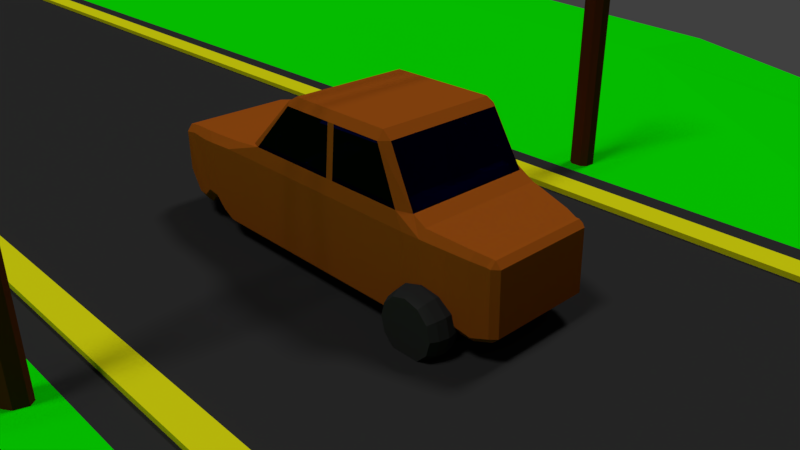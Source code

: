 # Source: models.blend  (saved by Blender 2.79.0; exported with 4.5.12 LTS)
import bpy
from mathutils import Matrix  # noqa: F401  (used for matrix-valued properties, if any)

bpy.ops.wm.read_factory_settings(use_empty=True)
scene = bpy.context.scene
scene.name = 'Scene'

# ---- collections
col_collection_1 = bpy.data.collections.new('Collection 1'); scene.collection.children.link(col_collection_1)
col_collection_2 = bpy.data.collections.new('Collection 2'); scene.collection.children.link(col_collection_2)
col_collection_3 = bpy.data.collections.new('Collection 3'); scene.collection.children.link(col_collection_3)
col_collection_4 = bpy.data.collections.new('Collection 4'); scene.collection.children.link(col_collection_4)
col_collection_4.hide_render = True
col_collection_4.hide_viewport = True

# ---- materials (node trees are filled in below, after node groups)
mat_tire = bpy.data.materials.new('Tire')
mat_tire.alpha_threshold = 0.0
mat_tire.diffuse_color = (0.02956, 0.02956, 0.02956, 1.0)
mat_tire.roughness = 0.5
mat_metal = bpy.data.materials.new('Metal')
mat_metal.alpha_threshold = 0.0
mat_metal.diffuse_color = (0.3424, 0.08016, 0.006759, 1.0)
mat_metal.roughness = 0.5
mat_metal.line_color = (0.0, 0.0, 0.0, 1.0)
mat_glass = bpy.data.materials.new('Glass')
mat_glass.alpha_threshold = 0.0
mat_glass.diffuse_color = (0.01086, 0.02143, 0.8, 1.0)
mat_glass.roughness = 0.5
mat_seats = bpy.data.materials.new('Seats')
mat_seats.alpha_threshold = 0.0
mat_seats.diffuse_color = (0.02038, 0.02038, 0.02038, 1.0)
mat_seats.roughness = 0.5
mat_white = bpy.data.materials.new('White')
mat_white.alpha_threshold = 0.0
mat_white.diffuse_color = (1.0, 1.0, 1.0, 1.0)
mat_white.roughness = 0.5
mat_black = bpy.data.materials.new('Black')
mat_black.alpha_threshold = 0.0
mat_black.diffuse_color = (0.0, 0.0, 0.0, 1.0)
mat_black.roughness = 0.5
mat_wood = bpy.data.materials.new('Wood')
mat_wood.alpha_threshold = 0.0
mat_wood.diffuse_color = (0.09084, 0.02029, 0.004777, 1.0)
mat_wood.roughness = 0.5
mat_grass = bpy.data.materials.new('Grass')
mat_grass.alpha_threshold = 0.0
mat_grass.diffuse_color = (0.002342, 0.8, 0.0, 1.0)
mat_grass.roughness = 0.5
mat_marking = bpy.data.materials.new('Marking')
mat_marking.alpha_threshold = 0.0
mat_marking.diffuse_color = (0.7454, 0.7454, 0.005605, 1.0)
mat_marking.roughness = 0.5

# ---- material node trees
mat_tire.use_nodes = True; mat_tire.node_tree.nodes.clear()
_N = mat_tire.node_tree.nodes; _L = mat_tire.node_tree.links
n0 = _N.new('ShaderNodeOutputMaterial'); n0.name = 'Material Output'; n0.location = (300, 300)
n1 = _N.new('ShaderNodeBsdfDiffuse'); n1.name = 'Diffuse BSDF'; n1.location = (10, 300)
n1.inputs[0].default_value = (0.0291, 0.0291, 0.0291, 1.0)
_L.new(n1.outputs[0], n0.inputs[0])
n0.is_active_output = True
mat_glass.use_nodes = True; mat_glass.node_tree.nodes.clear()
_N = mat_glass.node_tree.nodes; _L = mat_glass.node_tree.links
n0 = _N.new('ShaderNodeOutputMaterial'); n0.name = 'Material Output'; n0.location = (300, 300)
n1 = _N.new('ShaderNodeBsdfGlass'); n1.name = 'Glass BSDF'; n1.location = (10, 300)
n1.distribution = 'BECKMANN'
n1.inputs[0].default_value = (0.01086, 0.02143, 0.8, 1.0)
n1.inputs[2].default_value = 1.45
_L.new(n1.outputs[0], n0.inputs[0])
n0.is_active_output = True
mat_seats.use_nodes = True; mat_seats.node_tree.nodes.clear()
_N = mat_seats.node_tree.nodes; _L = mat_seats.node_tree.links
n0 = _N.new('ShaderNodeOutputMaterial'); n0.name = 'Material Output'; n0.location = (300, 300)
n1 = _N.new('ShaderNodeBsdfDiffuse'); n1.name = 'Diffuse BSDF'; n1.location = (10, 300)
n1.inputs[0].default_value = (0.0291, 0.0291, 0.0291, 1.0)
_L.new(n1.outputs[0], n0.inputs[0])
n0.is_active_output = True
mat_white.use_nodes = True; mat_white.node_tree.nodes.clear()
_N = mat_white.node_tree.nodes; _L = mat_white.node_tree.links
n0 = _N.new('ShaderNodeOutputMaterial'); n0.name = 'Material Output'; n0.location = (300, 300)
n1 = _N.new('ShaderNodeBsdfDiffuse'); n1.name = 'Diffuse BSDF'; n1.location = (10, 300)
n1.inputs[0].default_value = (1.0, 1.0, 1.0, 1.0)
_L.new(n1.outputs[0], n0.inputs[0])
n0.is_active_output = True
mat_black.use_nodes = True; mat_black.node_tree.nodes.clear()
_N = mat_black.node_tree.nodes; _L = mat_black.node_tree.links
n0 = _N.new('ShaderNodeOutputMaterial'); n0.name = 'Material Output'; n0.location = (300, 300)
n1 = _N.new('ShaderNodeBsdfDiffuse'); n1.name = 'Diffuse BSDF'; n1.location = (10, 300)
n1.inputs[0].default_value = (0.0, 0.0, 0.0, 1.0)
_L.new(n1.outputs[0], n0.inputs[0])
n0.is_active_output = True
mat_wood.use_nodes = True; mat_wood.node_tree.nodes.clear()
_N = mat_wood.node_tree.nodes; _L = mat_wood.node_tree.links
n0 = _N.new('ShaderNodeOutputMaterial'); n0.name = 'Material Output'; n0.location = (300, 300)
n1 = _N.new('ShaderNodeBsdfDiffuse'); n1.name = 'Diffuse BSDF'; n1.location = (10, 300)
n1.inputs[0].default_value = (0.09084, 0.02032, 0.004658, 1.0)
_L.new(n1.outputs[0], n0.inputs[0])
n0.is_active_output = True
mat_grass.use_nodes = True; mat_grass.node_tree.nodes.clear()
_N = mat_grass.node_tree.nodes; _L = mat_grass.node_tree.links
n0 = _N.new('ShaderNodeOutputMaterial'); n0.name = 'Material Output'; n0.location = (300, 300)
n1 = _N.new('ShaderNodeBsdfDiffuse'); n1.name = 'Diffuse BSDF'; n1.location = (10, 300)
n1.inputs[0].default_value = (0.002428, 0.7991, 0.0, 1.0)
_L.new(n1.outputs[0], n0.inputs[0])
n0.is_active_output = True
mat_marking.use_nodes = True; mat_marking.node_tree.nodes.clear()
_N = mat_marking.node_tree.nodes; _L = mat_marking.node_tree.links
n0 = _N.new('ShaderNodeOutputMaterial'); n0.name = 'Material Output'; n0.location = (300, 300)
n1 = _N.new('ShaderNodeBsdfDiffuse'); n1.name = 'Diffuse BSDF'; n1.location = (10, 300)
n1.inputs[0].default_value = (0.7484, 0.7417, 0.005406, 1.0)
_L.new(n1.outputs[0], n0.inputs[0])
n0.is_active_output = True

# ---- world
world_world = bpy.data.worlds.new('World'); scene.world = world_world
world_world.color = (0.05088, 0.05088, 0.05088)
world_world.use_sun_shadow = False
world_world.sun_shadow_jitter_overblur = 0.0
world_world.cycles.sampling_method = 'MANUAL'

# ---- cameras
cam_camera = bpy.data.cameras.new('Camera')
cam_camera.clip_end = 100.0
cam_camera.lens = 35.0
cam_camera.sensor_width = 32.0
cam_camera.sensor_height = 18.0
cam_camera.ortho_scale = 7.314
cam_camera.dof.focus_distance = 0.0

# ---- lights
light_lamp_001 = bpy.data.lights.new('Lamp.001', 'SUN')
light_lamp_001.transmission_factor = 0.0
light_lamp_001.cutoff_distance = 30.0
light_lamp_001.angle = 0.1993
light_lamp_001.energy = 1.0
light_lamp_001.shadow_buffer_clip_start = 1.001
light_lamp_001.shadow_soft_size = 0.1
light_lamp_001.shadow_cascade_max_distance = 1000.0
light_lamp = bpy.data.lights.new('Lamp', 'SUN')
light_lamp.transmission_factor = 0.0
light_lamp.cutoff_distance = 30.0
light_lamp.angle = 0.1993
light_lamp.energy = 1.0
light_lamp.shadow_buffer_clip_start = 1.001
light_lamp.shadow_soft_size = 0.1
light_lamp.shadow_cascade_max_distance = 1000.0

# ---- meshes
me_wheel = bpy.data.meshes.new('Wheel')
me_wheel.from_pydata([(-7.451e-09, 0.1089, 3.725e-09), (1.863e-09, 0.0913, 0.05445), (0.05445, 0.09431, -7.451e-09), (0.04565, 0.07907, 0.05445), (0.09431, 0.05445, -7.451e-09), (0.07907, 0.04565, 0.05445), (0.1089, -2.337e-09, -2.235e-08), (0.0913, -1.712e-09, 0.05445), (0.09431, -0.05445, -1.49e-08), (0.07907, -0.04565, 0.05445), (0.05445, -0.09431, -7.451e-09), (0.04565, -0.07907, 0.05445), (9.313e-09, -0.1089, 3.725e-09), (1.49e-08, -0.0913, 0.05445), (-0.05445, -0.09431, 1.118e-08), (-0.04565, -0.07907, 0.05445), (-0.09431, -0.05445, 1.49e-08), (-0.07907, -0.04565, 0.05445), (-0.1089, -4.821e-08, 2.235e-08), (-0.0913, -4.017e-08, 0.05445), (-0.09431, 0.05445, 2.235e-08), (-0.07907, 0.04565, 0.05445), (-0.05445, 0.09431, 1.118e-08), (-0.04565, 0.07907, 0.05445), (-3.725e-09, 0.103, 0.0304), (0.0515, 0.0892, 0.0304), (0.0892, 0.0515, 0.0304), (0.103, -2.128e-09, 0.0304), (0.0892, -0.0515, 0.0304), (0.0515, -0.0892, 0.0304), (1.304e-08, -0.103, 0.0304), (-0.0515, -0.0892, 0.0304), (-0.0892, -0.0515, 0.0304), (-0.103, -4.551e-08, 0.0304), (-0.0892, 0.0515, 0.0304), (-0.0515, 0.0892, 0.0304)], [], [(24, 1, 3, 25), (25, 3, 5, 26), (26, 5, 7, 27), (27, 7, 9, 28), (28, 9, 11, 29), (29, 11, 13, 30), (30, 13, 15, 31), (31, 15, 17, 32), (32, 17, 19, 33), (33, 19, 21, 34), (3, 1, 23, 21, 19, 17, 15, 13, 11, 9, 7, 5), (34, 21, 23, 35), (35, 23, 1, 24), (0, 2, 4, 6, 8, 10, 12, 14, 16, 18, 20, 22), (22, 35, 24, 0), (20, 34, 35, 22), (18, 33, 34, 20), (16, 32, 33, 18), (14, 31, 32, 16), (12, 30, 31, 14), (10, 29, 30, 12), (8, 28, 29, 10), (6, 27, 28, 8), (4, 26, 27, 6), (2, 25, 26, 4), (0, 24, 25, 2)])
me_wheel.materials.append(mat_tire)
me_wheel.use_remesh_preserve_volume = False
me_wheel.use_remesh_preserve_attributes = False
me_wheel.use_mirror_vertex_groups = False
me_wheel.update()
me_car = bpy.data.meshes.new('Car')
me_car.from_pydata([(0.679, 0.1824, -0.164), (0.6605, 0.183, -0.1829), (0.6604, 0.2016, -0.1644), (0.6658, -0.03504, -0.1642), (0.6657, -0.01651, -0.1827), (0.6843, -0.01651, -0.164), (0.6658, -0.03504, 0.1747), (0.6843, -0.01651, 0.175), (0.6657, -0.01651, 0.1933), (0.6604, 0.2016, 0.1745), (0.6605, 0.183, 0.1931), (0.679, 0.1824, 0.175), (-0.7379, 0.1515, 0.1914), (-0.7397, 0.1727, 0.1726), (-0.7588, 0.101, 0.1726), (-0.7543, 0.02951, 0.1726), (-0.7388, 0.005614, 0.1726), (-0.7361, 0.02434, 0.1914), (-0.7543, 0.02951, -0.1698), (-0.7361, 0.02434, -0.1885), (-0.7388, 0.005614, -0.1698), (-0.7588, 0.101, -0.1698), (-0.7397, 0.1727, -0.1698), (-0.7379, 0.1515, -0.1885), (-0.2885, 0.2124, 0.25), (-0.2394, 0.2589, 0.2386), (-0.2878, 0.2516, 0.2166), (-0.381, 0.237, 0.2253), (-0.3881, 0.2124, 0.25), (0.4031, 0.2115, -0.2477), (0.3708, 0.2589, -0.2386), (0.4108, 0.253, -0.2123), (0.4593, 0.2311, -0.215), (0.4598, 0.2072, -0.2378), (0.4031, 0.2115, 0.2477), (0.4598, 0.2072, 0.2393), (0.4593, 0.2311, 0.2165), (0.4107, 0.2531, 0.2125), (0.3708, 0.2589, 0.2386), (-0.2878, 0.2516, -0.2166), (-0.2394, 0.2589, -0.2386), (-0.2885, 0.2124, -0.25), (-0.3881, 0.2124, -0.25), (-0.381, 0.237, -0.2253), (-0.1174, 0.426, 0.2008), (-0.09076, 0.4224, 0.2256), (-0.08, 0.4471, 0.2003), (-0.4504, -0.04568, 0.2253), (-0.4083, -0.06312, 0.2253), (-0.4012, -0.03846, 0.25), (-0.4461, -0.01507, 0.25), (-0.1174, 0.426, -0.2008), (-0.08, 0.4471, -0.2003), (-0.09076, 0.4224, -0.2256), (-0.4504, -0.04568, -0.2253), (-0.4461, -0.01507, -0.25), (-0.4012, -0.03846, -0.25), (-0.4083, -0.06312, -0.2253), (0.3147, 0.4231, 0.2009), (0.2842, 0.4471, 0.2003), (0.2895, 0.4224, 0.2256), (0.3998, -0.03823, 0.2496), (0.3997, -0.06286, 0.225), (0.4461, -0.04224, 0.2213), (0.4543, -0.0002821, 0.2448), (0.2895, 0.4224, -0.2256), (0.2842, 0.4471, -0.2003), (0.3147, 0.4231, -0.2009), (0.3997, -0.06286, -0.225), (0.3998, -0.03823, -0.2496), (0.4543, -0.000282, -0.2427), (0.4461, -0.04224, -0.2199), (-0.4826, 0.2072, 0.2494), (-0.4825, 0.232, 0.2251), (-0.5385, 0.2272, 0.2201), (-0.5401, 0.2015, 0.2429), (-0.7043, 0.177, 0.2103), (-0.6434, 0.1907, 0.2202), (-0.6496, 0.2115, 0.1984), (-0.7098, 0.1981, 0.1892), (-0.6321, -0.01734, -0.2254), (-0.5806, -0.0118, -0.2365), (-0.5738, -0.04056, -0.2151), (-0.6181, -0.04608, -0.2071), (-0.4837, 0.02223, -0.2497), (-0.4912, -0.005369, -0.2248), (-0.5294, -0.004232, -0.2213), (-0.5379, 0.02311, -0.244), (-0.7043, 0.177, -0.2103), (-0.7098, 0.1981, -0.1892), (-0.6496, 0.2115, -0.1984), (-0.6434, 0.1907, -0.2202), (-0.4826, 0.2072, -0.2494), (-0.5401, 0.2015, -0.2429), (-0.5385, 0.2272, -0.2201), (-0.4825, 0.232, -0.2251), (-0.4837, 0.02223, 0.2497), (-0.5379, 0.02311, 0.244), (-0.5294, -0.004232, 0.2213), (-0.4912, -0.005369, 0.2248), (-0.6321, -0.01734, 0.2254), (-0.6181, -0.04608, 0.2071), (-0.5738, -0.04056, 0.2151), (-0.5806, -0.0118, 0.2365), (0.4818, 0.02581, -0.238), (0.5358, 0.03071, -0.2248), (0.5294, 0.005369, -0.2021), (0.4911, 0.000968, -0.2112), (0.4833, 0.2047, 0.2348), (0.5371, 0.1982, 0.2224), (0.536, 0.2204, 0.2016), (0.482, 0.2282, 0.2126), (0.4833, 0.2047, -0.232), (0.482, 0.2282, -0.2101), (0.536, 0.2204, -0.1968), (0.5371, 0.1982, -0.2173), (0.4818, 0.02581, 0.2417), (0.491, 0.0008656, 0.216), (0.5293, 0.005273, 0.2089), (0.5358, 0.03071, 0.2313), (0.6489, 0.202, -0.1646), (0.6461, 0.1835, -0.1832), (0.6043, 0.1903, -0.1995), (0.6075, 0.2102, -0.1794), (0.5754, -0.04021, -0.1906), (0.5757, -0.01072, -0.2123), (0.618, -0.02711, -0.2003), (0.6144, -0.0479, -0.1808), (0.6043, 0.1903, 0.2074), (0.6461, 0.1835, 0.1928), (0.6489, 0.202, 0.1743), (0.6075, 0.2102, 0.1873), (0.5757, -0.01072, 0.2202), (0.5754, -0.04021, 0.1986), (0.6144, -0.0479, 0.1901), (0.618, -0.02711, 0.2096), (0.1144, 0.2589, 0.2386), (0.08887, 0.2589, 0.2386), (0.08887, 0.2119, 0.2489), (0.1144, 0.2119, 0.2488), (0.08887, -0.06299, 0.2252), (0.1144, -0.06298, 0.2252), (0.1144, -0.03834, 0.2498), (0.08887, -0.03835, 0.2498), (0.1144, 0.4471, 0.2003), (0.08887, 0.4471, 0.2003), (0.08887, 0.4224, 0.2256), (0.1144, 0.4224, 0.2256), (0.08887, 0.2589, -0.2386), (0.1144, 0.2589, -0.2386), (0.1144, 0.2119, -0.2488), (0.08887, 0.2119, -0.2489), (0.08887, 0.4471, -0.2003), (0.1144, 0.4471, -0.2003), (0.1144, 0.4224, -0.2256), (0.08887, 0.4224, -0.2256), (0.1144, -0.06298, -0.2252), (0.08887, -0.06299, -0.2252), (0.08887, -0.03835, -0.2498), (0.1144, -0.03834, -0.2498), (0.1482, 0.06695, 0.2183), (0.1282, 0.06695, 0.1983), (0.3618, 0.08695, 0.2183), (0.3818, 0.08695, 0.1983), (0.3618, 0.08695, -0.2183), (0.3818, 0.08695, -0.1983), (0.335, 0.2591, -0.1983), (0.315, 0.2391, -0.1983), (-0.07965, -0.02916, 0.2183), (0.335, 0.2391, -0.2183), (-0.07965, -0.02916, -0.2183), (0.335, 0.2591, 0.1983), (0.335, 0.2391, 0.2183), (0.315, 0.2391, 0.1983), (0.335, 0.06695, 0.2183), (0.295, 0.08695, 0.1983), (0.1482, -0.02916, 0.2183), (0.335, 0.06695, -0.2183), (0.315, 0.107, -0.1983), (0.295, 0.08695, -0.1983), (0.1482, -0.02916, -0.2183), (0.1282, -0.02916, -0.1983), (0.3818, 0.2391, 0.1983), (0.3618, 0.2391, 0.2183), (0.3618, 0.2591, 0.1983), (0.3618, -0.02916, 0.2183), (0.3818, -0.02916, 0.1983), (0.3818, 0.2391, -0.1983), (0.3618, 0.2591, -0.1983), (0.3618, 0.2391, -0.2183), (0.3818, -0.02916, -0.1983), (0.3618, -0.02916, -0.2183), (-0.04625, -0.02916, 0.2183), (0.315, 0.107, 0.1983), (0.1282, -0.02916, 0.1983), (-0.04624, -0.02916, -0.2183), (-0.04625, 0.08695, 0.2183), (-0.04625, 0.08695, -0.2183), (0.3484, 0.08695, -0.2183), (0.3484, 0.08695, 0.2183), (0.3484, -0.02916, -0.2183), (0.3484, -0.02916, 0.2183), (0.315, -0.02916, -0.2183), (0.315, -0.02916, 0.2183), (-0.03284, -0.02916, -0.2183), (-0.01284, -0.02916, -0.1983), (-0.03284, 0.2391, -0.2183), (-0.03284, 0.2591, -0.1983), (-0.01284, 0.2391, -0.1983), (-0.01284, -0.02916, 0.1983), (-0.03284, -0.02916, 0.2183), (-0.03284, 0.2591, 0.1983), (-0.03284, 0.2391, 0.2183), (-0.01284, 0.2391, 0.1983), (-0.2665, -0.02916, -0.1983), (-0.2465, -0.02916, -0.2183), (-0.09965, 0.08695, -0.1983), (-0.07965, 0.107, -0.1983), (-0.05965, 0.06695, -0.2183), (-0.2465, -0.02916, 0.2183), (-0.2665, -0.02916, 0.1983), (-0.07965, 0.107, 0.1983), (-0.09965, 0.08695, 0.1983), (-0.05965, 0.06695, 0.2183), (-0.07965, 0.2391, 0.1983), (-0.05965, 0.2391, 0.2183), (-0.05965, 0.2591, 0.1983), (-0.05965, 0.2391, -0.2183), (-0.07965, 0.2391, -0.1983), (-0.05965, 0.2591, -0.1983), (-0.01284, 0.08695, -0.1983), (-0.03284, 0.08695, -0.2183), (-0.01284, 0.08695, 0.1983), (-0.03284, 0.08695, 0.2183), (-0.2665, 0.06695, 0.1983), (-0.2465, 0.06695, 0.2183), (-0.2465, 0.08695, 0.1983), (-0.2665, 0.06695, -0.1983), (-0.2465, 0.08695, -0.1983), (-0.2465, 0.06695, -0.2183), (-0.04624, 0.2391, -0.2183), (-0.04625, 0.2591, -0.1983), (-0.04625, 0.2391, 0.2183), (-0.04625, 0.2591, 0.1983), (0.1482, 0.08695, 0.1983), (0.1282, 0.06695, -0.1983), (0.1482, 0.08695, -0.1983), (0.1482, 0.06695, -0.2183), (0.3484, 0.2391, -0.2183), (0.3484, 0.2591, -0.1983), (0.3484, 0.2391, 0.2183), (0.3484, 0.2591, 0.1983), (-0.2856, 0.2123, 0.2475), (-0.237, 0.2583, 0.2362), (-0.2849, 0.2512, 0.2144), (-0.3772, 0.2367, 0.2231), (-0.3842, 0.2123, 0.2475), (0.3992, 0.2114, -0.2452), (0.3671, 0.2583, -0.2362), (0.4067, 0.2525, -0.2102), (0.4548, 0.2309, -0.2128), (0.3992, 0.2114, 0.2453), (0.4547, 0.2309, 0.2143), (0.4067, 0.2526, 0.2104), (0.3671, 0.2583, 0.2362), (-0.2849, 0.2512, -0.2144), (-0.237, 0.2583, -0.2362), (-0.2856, 0.2123, -0.2475), (-0.3842, 0.2123, -0.2475), (-0.3772, 0.2367, -0.2231), (-0.1162, 0.4238, 0.1988), (-0.08978, 0.4203, 0.2233), (-0.07913, 0.4447, 0.1983), (-0.3971, -0.03604, 0.2475), (-0.4416, -0.01288, 0.2475), (-0.1162, 0.4238, -0.1988), (-0.07913, 0.4447, -0.1983), (-0.08978, 0.4203, -0.2233), (-0.4416, -0.01288, -0.2475), (-0.3971, -0.03604, -0.2475), (0.3116, 0.421, 0.1989), (0.2814, 0.4447, 0.1983), (0.2866, 0.4203, 0.2233), (0.3959, -0.03581, 0.2471), (0.2866, 0.4203, -0.2233), (0.2814, 0.4447, -0.1983), (0.3116, 0.421, -0.1989), (0.3959, -0.03581, -0.2471), (0.1133, 0.2583, 0.2362), (0.08805, 0.2583, 0.2362), (0.08805, 0.2119, 0.2464), (0.1133, 0.2118, 0.2463), (0.1133, -0.03592, 0.2473), (0.08805, -0.03593, 0.2473), (0.1133, 0.4447, 0.1983), (0.08805, 0.4447, 0.1983), (0.08805, 0.4203, 0.2233), (0.1133, 0.4203, 0.2233), (0.08805, 0.2583, -0.2362), (0.1133, 0.2583, -0.2362), (0.1133, 0.2118, -0.2463), (0.08805, 0.2119, -0.2464), (0.08805, 0.4447, -0.1983), (0.1133, 0.4447, -0.1983), (0.1133, 0.4203, -0.2233), (0.08805, 0.4203, -0.2233), (0.08805, -0.03593, -0.2473), (0.1133, -0.03592, -0.2473), (-0.2194, 0.2233, 0.1216), (-0.2079, 0.2058, 0.116), (-0.1995, 0.193, 0.1007), (-0.1964, 0.1883, 0.07979), (-0.1995, 0.193, 0.05887), (-0.2079, 0.2058, 0.04355), (-0.2194, 0.2233, 0.03795), (-0.2309, 0.2408, 0.04355), (-0.2394, 0.2535, 0.05887), (-0.2425, 0.2582, 0.07979), (-0.2394, 0.2535, 0.1007), (-0.2309, 0.2408, 0.116), (-0.2181, 0.2244, 0.1278), (-0.2049, 0.2043, 0.1214), (-0.1952, 0.1897, 0.1038), (-0.1917, 0.1843, 0.07979), (-0.1952, 0.1897, 0.05579), (-0.2049, 0.2043, 0.03822), (-0.2181, 0.2244, 0.03179), (-0.2313, 0.2444, 0.03822), (-0.241, 0.2591, 0.05579), (-0.2445, 0.2645, 0.07979), (-0.241, 0.2591, 0.1038), (-0.2313, 0.2444, 0.1214), (-0.196, 0.2137, 0.116), (-0.2075, 0.2311, 0.1216), (-0.1876, 0.2009, 0.1007), (-0.1845, 0.1962, 0.07979), (-0.1876, 0.2009, 0.05887), (-0.196, 0.2137, 0.04355), (-0.2075, 0.2311, 0.03795), (-0.219, 0.2486, 0.04355), (-0.2274, 0.2614, 0.05887), (-0.2305, 0.2661, 0.07979), (-0.2274, 0.2614, 0.1007), (-0.219, 0.2486, 0.116), (-0.195, 0.2112, 0.1222), (-0.2085, 0.2316, 0.1288), (-0.1852, 0.1962, 0.1043), (-0.1815, 0.1907, 0.07979), (-0.1852, 0.1962, 0.05529), (-0.195, 0.2112, 0.03736), (-0.2085, 0.2316, 0.03079), (-0.222, 0.2521, 0.03736), (-0.2318, 0.2671, 0.05529), (-0.2355, 0.2726, 0.07979), (-0.2318, 0.2671, 0.1043), (-0.222, 0.2521, 0.1222), (-0.2146, 0.2301, 0.02813), (-0.2289, 0.2517, 0.03505), (-0.2393, 0.2674, 0.05396), (-0.2146, 0.2301, 0.1315), (-0.2004, 0.2085, 0.1245), (-0.2431, 0.2732, 0.07979), (-0.19, 0.1927, 0.1056), (-0.2393, 0.2674, 0.1056), (-0.1862, 0.1869, 0.07979), (-0.2289, 0.2517, 0.1245), (-0.19, 0.1927, 0.05396), (-0.2004, 0.2085, 0.03505), (-0.2071, 0.2338, 0.1242), (-0.1949, 0.2153, 0.1183), (-0.2193, 0.2524, 0.04133), (-0.2282, 0.2659, 0.05759), (-0.1859, 0.2017, 0.05759), (-0.1949, 0.2153, 0.04133), (-0.2193, 0.2524, 0.1183), (-0.1859, 0.2017, 0.102), (-0.2315, 0.2709, 0.07979), (-0.2071, 0.2338, 0.03538), (-0.1827, 0.1967, 0.07979), (-0.2282, 0.2659, 0.102), (-0.2119, 0.2197, 0.1267), (-0.2074, 0.2129, 0.1245), (-0.1973, 0.1964, 0.05195), (-0.2014, 0.2025, 0.04455), (-0.2386, 0.2607, 0.06564), (-0.2398, 0.2624, 0.0735), (-0.2027, 0.216, 0.1245), (-0.2072, 0.2228, 0.1267), (-0.1915, 0.2002, 0.05195), (-0.1956, 0.2063, 0.04455), (-0.2341, 0.2636, 0.06564), (-0.2353, 0.2654, 0.0735), (-0.2126, 0.2199, 0.08044), (-0.218, 0.2281, 0.08307), (-0.2166, 0.2259, 0.07326), (-0.2071, 0.2236, 0.08044), (-0.2125, 0.2318, 0.08307), (-0.211, 0.2296, 0.07326), (-0.2026, 0.2375, 0.06894), (-0.2054, 0.2416, 0.08739), (-0.1952, 0.2262, 0.08245), (-0.4284, 0.07104, 0.08305), (-0.44, 0.08863, 0.0887), (-0.4369, 0.08391, 0.06763)], [], [(100, 76, 12, 17), (129, 135, 8, 10), (63, 71, 107, 117), (134, 127, 3, 6), (126, 121, 1, 4), (67, 58, 37, 31), (154, 149, 148, 155), (157, 57, 56, 158), (61, 34, 139, 142), (15, 14, 21, 18), (54, 47, 99, 85), (149, 30, 29, 150), (88, 80, 19, 23), (83, 101, 16, 20), (5, 0, 11, 7), (35, 64, 116, 108), (27, 43, 95, 73), (32, 36, 111, 113), (56, 41, 151, 158), (70, 33, 112, 104), (79, 89, 22, 13), (62, 141, 156, 68), (48, 140, 143, 49), (118, 106, 124, 133), (50, 28, 72, 96), (93, 87, 81, 91), (74, 94, 90, 78), (59, 144, 147, 60), (86, 98, 102, 82), (97, 75, 77, 103), (153, 66, 65, 154), (42, 55, 84, 92), (109, 119, 132, 128), (105, 115, 122, 125), (114, 110, 131, 123), (0, 1, 2), (3, 4, 5), (6, 7, 8), (9, 10, 11), (12, 13, 14), (15, 16, 17), (18, 19, 20), (21, 22, 23), (24, 25, 26, 27, 28), (29, 30, 31, 32, 33), (34, 35, 36, 37, 38), (39, 40, 41, 42, 43), (44, 45, 46), (47, 48, 49, 50), (51, 52, 53), (54, 55, 56, 57), (58, 59, 60), (61, 62, 63, 64), (65, 66, 67), (68, 69, 70, 71), (65, 67, 31, 30), (60, 38, 37, 58), (39, 26, 44, 51), (72, 73, 74, 75), (76, 77, 78, 79), (80, 81, 82, 83), (84, 85, 86, 87), (88, 89, 90, 91), (92, 93, 94, 95), (96, 97, 98, 99), (100, 101, 102, 103), (104, 105, 106, 107), (108, 109, 110, 111), (112, 113, 114, 115), (116, 117, 118, 119), (120, 121, 122, 123), (124, 125, 126, 127), (128, 129, 130, 131), (132, 133, 134, 135), (2, 9, 11, 0), (79, 13, 12, 76), (20, 16, 15, 18), (146, 45, 25, 137), (46, 52, 51, 44), (57, 48, 47, 54), (140, 48, 57, 157), (62, 68, 71, 63), (66, 59, 58, 67), (144, 59, 66, 153), (149, 154, 65, 30), (26, 39, 43, 27), (107, 71, 70, 104), (111, 36, 35, 108), (52, 152, 155, 53), (68, 156, 159, 69), (31, 37, 36, 32), (84, 55, 54, 85), (13, 22, 21, 14), (6, 3, 5, 7), (95, 43, 42, 92), (100, 17, 16, 101), (120, 2, 1, 121), (116, 64, 63, 117), (53, 40, 39, 51), (27, 73, 72, 28), (74, 78, 77, 75), (19, 80, 83, 20), (81, 87, 86, 82), (22, 89, 88, 23), (90, 94, 93, 91), (50, 96, 99, 47), (97, 103, 102, 98), (98, 86, 85, 99), (101, 83, 82, 102), (94, 74, 73, 95), (89, 79, 78, 90), (124, 106, 105, 125), (131, 110, 109, 128), (32, 113, 112, 33), (132, 119, 118, 133), (110, 114, 113, 111), (106, 118, 117, 107), (41, 56, 55, 42), (34, 61, 64, 35), (28, 50, 49, 24), (4, 1, 0, 5), (10, 8, 7, 11), (69, 29, 33, 70), (23, 19, 18, 21), (14, 15, 17, 12), (75, 97, 96, 72), (76, 100, 103, 77), (87, 93, 92, 84), (80, 88, 91, 81), (115, 105, 104, 112), (119, 109, 108, 116), (114, 123, 122, 115), (3, 127, 126, 4), (9, 130, 129, 10), (8, 135, 134, 6), (121, 126, 125, 122), (130, 120, 123, 131), (127, 134, 133, 124), (135, 129, 128, 132), (120, 130, 9, 2), (46, 145, 152, 52), (40, 53, 155, 148), (159, 150, 29, 69), (145, 46, 45, 146), (141, 62, 61, 142), (143, 138, 24, 49), (40, 148, 151, 41), (38, 136, 139, 34), (157, 158, 159, 156), (153, 154, 155, 152), (149, 150, 151, 148), (145, 146, 147, 144), (141, 142, 143, 140), (137, 138, 139, 136), (150, 159, 158, 151), (144, 153, 152, 145), (140, 157, 156, 141), (138, 143, 142, 139), (146, 137, 136, 147), (38, 60, 147, 136), (137, 25, 24, 138), (26, 25, 45, 44), (226, 243, 211, 207, 241, 229), (198, 248, 189, 164), (170, 218, 197, 195), (230, 208, 213, 232), (221, 224, 228, 217), (185, 162, 199, 201), (218, 227, 240, 197), (192, 168, 170, 195), (244, 175, 179, 246), (192, 196, 223, 168), (184, 183, 182), (168, 219, 220, 214, 215, 170), (197, 240, 206, 231), (215, 239, 218, 170), (196, 242, 225, 223), (195, 197, 231, 204), (201, 199, 174, 203), (189, 188, 187), (203, 176, 194, 181, 180, 202), (171, 251, 184, 188, 249, 166), (165, 187, 182, 163), (202, 177, 198, 200), (180, 247, 177, 202), (162, 183, 250, 199), (199, 250, 172, 174), (193, 173, 167, 178), (194, 161, 245, 181), (168, 223, 235, 219), (233, 212, 242, 196), (220, 234, 237, 214), (205, 230, 232, 209), (236, 222, 216, 238), (177, 169, 248, 198), (203, 174, 160, 176), (200, 198, 164, 191), (190, 165, 163, 186), (201, 203, 202, 200), (210, 233, 196, 192), (206, 207, 208), (211, 212, 213), (216, 217, 218), (221, 222, 223), (224, 225, 226), (227, 228, 229), (234, 235, 236), (237, 238, 239), (231, 206, 208, 230), (207, 211, 213, 208), (233, 210, 209, 232), (224, 221, 223, 225), (234, 220, 219, 235), (221, 217, 216, 222), (239, 215, 214, 237), (241, 207, 206, 240), (243, 226, 225, 242), (217, 228, 227, 218), (226, 229, 228, 224), (204, 231, 230, 205), (212, 233, 232, 213), (222, 236, 235, 223), (218, 239, 238, 216), (236, 238, 237, 234), (229, 241, 240, 227), (211, 243, 242, 212), (209, 210, 192, 195, 204, 205), (179, 178, 177), (193, 175, 174), (173, 172, 171), (169, 167, 166), (161, 160, 244), (245, 246, 247), (164, 189, 187, 165), (188, 184, 182, 187), (162, 185, 186, 163), (173, 193, 174, 172), (161, 194, 176, 160), (193, 178, 179, 175), (247, 180, 181, 245), (249, 188, 189, 248), (251, 171, 172, 250), (178, 167, 169, 177), (171, 166, 167, 173), (191, 164, 165, 190), (183, 162, 163, 182), (175, 244, 160, 174), (177, 247, 246, 179), (244, 246, 245, 161), (166, 249, 248, 169), (184, 251, 250, 183), (186, 185, 201, 200, 191, 190), (304, 305, 298, 299), (283, 292, 291, 261), (299, 300, 257, 258), (279, 306, 301, 267), (281, 282, 297, 294), (303, 304, 284, 285), (252, 256, 255, 254, 253), (257, 259, 258), (264, 263, 261), (265, 269, 268, 267, 266), (270, 272, 271), (275, 277, 276), (280, 282, 281), (284, 286, 285), (284, 258, 259, 286), (282, 280, 263, 264), (272, 270, 275, 276), (285, 286, 280, 281), (294, 303, 285, 281), (254, 255, 269, 265), (276, 277, 305, 302), (259, 260, 262, 263), (277, 275, 265, 266), (267, 268, 278, 279), (37, 263, 280, 58), (256, 252, 273, 274), (263, 37, 31, 259), (272, 276, 302, 295), (307, 287, 257, 300), (295, 296, 271, 272), (293, 273, 252, 290), (266, 267, 301, 298), (264, 261, 291, 288), (303, 302, 305, 304), (299, 298, 301, 300), (295, 294, 297, 296), (289, 288, 291, 290), (300, 301, 306, 307), (294, 295, 302, 303), (290, 291, 292, 293), (296, 297, 288, 289), (289, 290, 252, 253), (254, 270, 271, 253), (255, 256, 268, 269), (259, 257, 261, 263), (58, 280, 286, 67), (261, 257, 287, 283), (278, 268, 256, 274), (273, 279, 278, 274), (273, 293, 306, 279), (306, 293, 292, 307), (292, 283, 287, 307), (67, 286, 259, 31), (26, 254, 265, 39), (39, 265, 275, 51), (51, 275, 270, 44), (44, 270, 254, 26), (25, 253, 271, 45), (137, 289, 253, 25), (146, 296, 289, 137), (45, 271, 296, 146), (282, 60, 147, 297), (136, 288, 297, 147), (60, 282, 264, 38), (288, 136, 38, 264), (304, 154, 149, 299), (299, 149, 30, 258), (258, 30, 65, 284), (284, 65, 154, 304), (305, 155, 148, 298), (155, 305, 277, 53), (298, 148, 40, 266), (53, 277, 266, 40), (308, 320, 321, 309), (315, 327, 328, 316), (312, 324, 325, 313), (319, 331, 320, 308), (309, 321, 322, 310), (316, 328, 329, 317), (313, 325, 326, 314), (310, 322, 323, 311), (317, 329, 330, 318), (314, 326, 327, 315), (311, 323, 324, 312), (318, 330, 331, 319), (368, 369, 344, 345), (370, 371, 352, 351), (372, 373, 349, 348), (374, 368, 345, 355), (369, 375, 346, 344), (371, 376, 353, 352), (373, 377, 350, 349), (375, 378, 347, 346), (376, 379, 354, 353), (377, 370, 351, 350), (378, 372, 348, 347), (379, 374, 355, 354), (311, 312, 336, 335), (357, 356, 350, 351), (319, 308, 333, 343), (358, 357, 351, 352), (360, 359, 345, 344), (313, 314, 338, 337), (361, 358, 352, 353), (362, 360, 344, 346), (314, 315, 339, 338), (363, 361, 353, 354), (364, 362, 346, 347), (315, 316, 340, 339), (365, 363, 354, 355), (366, 364, 347, 348), (359, 365, 355, 345), (309, 310, 334, 332), (367, 366, 348, 349), (317, 318, 342, 341), (310, 311, 335, 334), (356, 367, 349, 350), (318, 319, 343, 342), (326, 325, 367, 356), (325, 324, 366, 367), (320, 331, 365, 359), (324, 323, 364, 366), (331, 330, 363, 365), (323, 322, 362, 364), (330, 329, 361, 363), (322, 321, 360, 362), (329, 328, 358, 361), (321, 320, 359, 360), (328, 327, 357, 358), (327, 326, 356, 357), (342, 343, 374, 379), (335, 336, 372, 378), (338, 339, 370, 377), (341, 342, 379, 376), (334, 335, 378, 375), (337, 338, 377, 373), (340, 341, 376, 371), (332, 334, 375, 369), (343, 333, 368, 374), (336, 337, 373, 372), (339, 340, 371, 370), (333, 332, 369, 368), (312, 313, 337, 336), (316, 317, 341, 340), (308, 309, 332, 333), (382, 383, 394, 392), (385, 391, 396, 393), (380, 381, 392, 393), (400, 399, 398), (396, 397, 398, 399), (394, 393, 402, 403), (388, 382, 392, 395), (384, 385, 393, 394), (387, 380, 393, 396), (381, 386, 395, 392), (386, 387, 396, 395), (389, 388, 395, 397), (390, 384, 394, 397), (383, 389, 397, 394), (391, 390, 397, 396), (397, 395, 400, 398), (395, 396, 399, 400), (392, 394, 403, 401), (393, 392, 401, 402)])
me_car.polygons.foreach_set('material_index', [0, 0, 0, 0, 0, 1, 0, 0, 0, 0, 0, 0, 0, 0, 0, 0, 0, 0, 0, 0, 0, 0, 0, 0, 0, 0, 0, 0, 0, 0, 0, 0, 0, 0, 0, 0, 0, 0, 0, 0, 0, 0, 0, 0, 0, 0, 0, 0, 0, 0, 0, 0, 0, 0, 0, 0, 0, 1, 0, 0, 0, 0, 0, 0, 0, 0, 0, 0, 0, 0, 0, 0, 0, 0, 0, 0, 0, 1, 0, 0, 0, 0, 0, 0, 1, 0, 0, 0, 0, 0, 0, 0, 0, 0, 0, 0, 0, 0, 0, 0, 0, 0, 0, 0, 0, 0, 0, 0, 0, 0, 0, 0, 0, 0, 0, 0, 0, 0, 0, 0, 0, 0, 0, 0, 0, 0, 0, 0, 0, 0, 0, 0, 0, 0, 0, 0, 0, 0, 0, 0, 0, 1, 0, 0, 0, 0, 0, 0, 0, 0, 0, 0, 0, 0, 0, 0, 0, 0, 0, 1, 0, 0, 2, 2, 2, 2, 2, 2, 2, 2, 2, 2, 2, 2, 2, 2, 2, 2, 2, 2, 2, 2, 2, 2, 2, 2, 2, 2, 2, 2, 2, 2, 2, 2, 2, 2, 2, 2, 2, 2, 2, 2, 2, 2, 2, 2, 2, 2, 2, 2, 2, 2, 2, 2, 2, 2, 2, 2, 2, 2, 2, 2, 2, 2, 2, 2, 2, 2, 2, 2, 2, 2, 2, 2, 2, 2, 2, 2, 2, 2, 2, 2, 2, 2, 2, 2, 2, 2, 2, 2, 2, 2, 0, 0, 0, 0, 0, 0, 0, 0, 0, 0, 0, 0, 0, 0, 0, 0, 0, 0, 0, 0, 0, 0, 0, 0, 0, 0, 0, 0, 0, 0, 0, 0, 0, 0, 0, 0, 0, 0, 0, 0, 0, 0, 0, 0, 0, 0, 0, 0, 0, 0, 0, 0, 0, 0, 0, 0, 0, 0, 0, 0, 0, 0, 0, 0, 0, 0, 0, 0, 0, 0, 0, 0, 0, 2, 2, 2, 2, 2, 2, 2, 2, 2, 2, 2, 2, 2, 2, 2, 2, 2, 2, 2, 2, 2, 2, 2, 2, 2, 2, 2, 2, 2, 2, 2, 2, 2, 2, 2, 2, 2, 2, 2, 2, 2, 2, 2, 2, 2, 2, 2, 2, 2, 2, 2, 2, 2, 2, 2, 2, 2, 2, 2, 2, 2, 2, 2, 2, 2, 2, 2, 2, 2, 2, 2, 2, 2, 2, 2, 2, 2, 2, 2, 2, 2, 2, 2, 2, 2, 2, 2, 2, 2, 2, 2])
me_car.materials.append(mat_metal)
me_car.materials.append(mat_glass)
me_car.materials.append(mat_seats)
me_car.use_remesh_preserve_volume = False
me_car.use_remesh_preserve_attributes = False
me_car.use_mirror_vertex_groups = False
me_car.update()
me_cursor = bpy.data.meshes.new('Cursor')
me_cursor.from_pydata([(-3.173e-09, 0.1452, -0.066), (0.1027, 0.1027, -0.066), (0.1452, -8.961e-09, -0.066), (0.1027, -0.1027, -0.066), (-1.534e-08, -0.1452, -0.066), (-0.1027, -0.1027, -0.066), (-0.1452, -8.823e-10, -0.066), (-0.1027, 0.1027, -0.066), (3.173e-09, 0.1452, 0.006), (0.1027, 0.1027, 0.006), (0.1452, -5.787e-09, 0.006), (0.1027, -0.1027, 0.006), (-8.997e-09, -0.1452, 0.006), (-0.1027, -0.1027, 0.006), (-0.1452, 2.291e-09, 0.006), (-0.1027, 0.1027, 0.006)], [], [(1, 2, 3, 4, 5, 6, 7, 0), (6, 14, 15, 7), (4, 12, 13, 5), (2, 10, 11, 3), (0, 8, 9, 1), (7, 15, 8, 0), (5, 13, 14, 6), (3, 11, 12, 4), (1, 9, 10, 2)])
me_cursor.materials.append(mat_white)
me_cursor.use_remesh_preserve_volume = False
me_cursor.use_remesh_preserve_attributes = False
me_cursor.use_mirror_vertex_groups = False
me_cursor.update()
me_finish_line = bpy.data.meshes.new('Finish Line')
me_finish_line.from_pydata([(-0.003037, 1.201, 0.4766), (-0.003037, 1.302, 0.4766), (0.0, 1.403, -0.1622), (0.0, 1.403, -0.002499), (0.0, 1.403, 0.1572), (0.0, 1.403, 0.3169), (0.0, 1.403, 0.4766), (0.0, 0.9982, 0.3169), (0.0, 0.9982, 0.1572), (0.0, 0.9982, -0.002499), (0.0, 0.9982, -0.1622), (0.003037, 1.302, 0.4766), (0.003037, 1.201, 0.4766), (0.003037, 1.099, 0.4766), (0.003037, 1.099, 0.3169), (0.003037, 1.201, 0.3169), (0.003037, 1.302, 0.3169), (0.003037, 1.099, 0.1572), (0.003037, 1.201, 0.1572), (0.003037, 1.302, 0.1572), (0.003037, 1.099, -0.002499), (0.003037, 1.201, -0.002499), (0.003037, 1.302, -0.002499), (0.003037, 1.099, -0.1622), (0.003037, 1.302, -0.1622), (-0.003037, 1.302, 0.3169), (-0.003037, 1.201, 0.3169), (-0.003037, 1.099, 0.3169), (-0.003037, 1.302, 0.1572), (-0.003037, 1.201, 0.1572), (-0.003037, 1.099, 0.1572), (-0.003037, 1.302, -0.002499), (-0.003037, 1.201, -0.002499), (-0.003037, 1.099, -0.002499), (-0.003037, 1.302, -0.1622), (-0.003037, 1.099, -0.1622), (0.0, 0.9982, 0.4766), (0.0, 0.9982, 0.6362), (0.0, 0.9982, 0.7959), (0.0, 1.403, -0.3219), (0.0, 1.403, -0.4815), (0.0, 1.403, -0.6412), (0.0, 1.403, -0.8009), (-0.003037, 1.201, -0.1622), (-0.003037, 1.099, 0.4766), (-0.003037, 1.099, 0.6362), (-0.003037, 1.201, 0.6362), (-0.003037, 1.302, 0.6362), (-0.003037, 1.099, 0.7959), (-0.003037, 1.201, 0.7959), (-0.003037, 1.302, 0.7959), (-0.003037, 1.099, 0.9556), (-0.003037, 1.201, 0.9556), (-0.003037, 1.302, 0.9556), (0.003037, 1.302, 0.6362), (0.003037, 1.201, 0.6362), (0.003037, 1.099, 0.6362), (0.003037, 1.302, 0.7959), (0.003037, 1.201, 0.7959), (0.003037, 1.099, 0.7959), (0.003037, 1.302, 0.9556), (0.003037, 1.201, 0.9556), (0.0, 0.9982, 0.9556), (0.0, 0.9982, 1.115), (0.003037, 1.099, 0.9556), (0.0, 1.403, 1.115), (0.0, 1.403, 0.9556), (0.003037, 1.099, 1.115), (0.0, 1.403, 0.7959), (0.0, 1.403, 0.6362), (0.003037, 1.201, 1.115), (-0.003037, 1.302, 1.115), (0.003037, 1.302, 1.115), (-0.003037, 1.201, 1.115), (-0.003037, 1.099, 1.115), (0.02025, 0.9881, 1.178), (0.0405, 0.9881, 1.158), (0.0405, 0.9881, 1.117), (0.02025, 0.9881, 1.097), (-0.02025, 0.9881, 1.097), (-0.0405, 0.9881, 1.117), (-0.02025, 0.9881, 1.178), (-0.0405, 0.9881, 1.158), (-0.02025, -0.2512, 1.178), (-0.0405, -0.2512, 1.158), (-0.02025, 1.413, 1.178), (-0.0405, 1.413, 1.158), (-0.0405, -0.2512, 1.117), (-0.02025, -0.2512, 1.097), (-0.0405, 1.413, 1.117), (-0.02025, 1.413, 1.097), (0.0405, -0.2512, 1.158), (0.02025, -0.2512, 1.178), (0.0405, 1.413, 1.158), (0.02025, 1.413, 1.178), (0.02025, -0.2512, 1.097), (0.0405, -0.2512, 1.117), (0.02025, 1.413, 1.097), (0.0405, 1.413, 1.117), (-0.0405, 1.434, 1.158), (-0.02025, 1.434, 1.178), (-0.02025, 1.454, 1.158), (-0.0405, 1.434, 1.117), (-0.02025, 1.454, 1.117), (-0.02025, 1.434, 1.097), (0.02025, 1.434, 1.097), (0.02025, 1.454, 1.117), (0.0405, 1.434, 1.117), (0.0405, 1.434, 1.158), (0.02025, 1.454, 1.158), (0.02025, 1.434, 1.178), (0.0405, 0.9881, -1.158), (0.02025, 0.9881, -1.178), (0.02025, 0.9881, -1.097), (0.0405, 0.9881, -1.117), (-0.0405, 0.9881, -1.117), (-0.02025, 0.9881, -1.097), (-0.0405, 0.9881, -1.158), (-0.02025, 0.9881, -1.178), (-0.0405, -0.2512, -1.158), (-0.02025, -0.2512, -1.178), (-0.0405, 1.413, -1.158), (-0.02025, 1.413, -1.178), (-0.02025, -0.2512, -1.097), (-0.0405, -0.2512, -1.117), (-0.02025, 1.413, -1.097), (-0.0405, 1.413, -1.117), (0.02025, -0.2512, -1.178), (0.0405, -0.2512, -1.158), (0.02025, 1.413, -1.178), (0.0405, 1.413, -1.158), (0.0405, -0.2512, -1.117), (0.02025, -0.2512, -1.097), (0.0405, 1.413, -1.117), (0.02025, 1.413, -1.097), (-0.0405, 1.434, -1.158), (-0.02025, 1.454, -1.158), (-0.02025, 1.434, -1.178), (-0.0405, 1.434, -1.117), (-0.02025, 1.434, -1.097), (-0.02025, 1.454, -1.117), (0.02025, 1.434, -1.097), (0.0405, 1.434, -1.117), (0.02025, 1.454, -1.117), (0.0405, 1.434, -1.158), (0.02025, 1.434, -1.178), (0.02025, 1.454, -1.158), (0.0, 0.9982, -0.3219), (0.0, 0.9982, -0.4815), (0.0, 0.9982, -0.6412), (0.003037, 1.201, -0.1622), (0.003037, 1.099, -0.3219), (0.003037, 1.201, -0.3219), (0.003037, 1.302, -0.3219), (0.003037, 1.099, -0.4815), (0.003037, 1.201, -0.4815), (0.003037, 1.302, -0.4815), (0.003037, 1.099, -0.6412), (0.003037, 1.201, -0.6412), (0.003037, 1.302, -0.6412), (0.003037, 1.201, -0.8009), (0.003037, 1.302, -0.8009), (-0.003037, 1.302, -0.3219), (-0.003037, 1.201, -0.3219), (-0.003037, 1.099, -0.3219), (-0.003037, 1.302, -0.4815), (-0.003037, 1.201, -0.4815), (-0.003037, 1.099, -0.4815), (-0.003037, 1.302, -0.6412), (-0.003037, 1.201, -0.6412), (-0.003037, 1.099, -0.6412), (-0.003037, 1.302, -0.8009), (-0.003037, 1.201, -0.8009), (0.0, 1.403, -0.9606), (0.0, 1.403, -1.12), (0.0, 0.9982, -0.8009), (0.0, 0.9982, -0.9606), (0.0, 0.9982, -1.12), (0.003037, 1.099, -0.8009), (0.003037, 1.099, -0.9606), (0.003037, 1.201, -0.9606), (0.003037, 1.302, -0.9606), (0.003037, 1.099, -1.12), (0.003037, 1.201, -1.12), (0.003037, 1.302, -1.12), (-0.003037, 1.099, -0.8009), (-0.003037, 1.302, -0.9606), (-0.003037, 1.201, -0.9606), (-0.003037, 1.099, -0.9606), (-0.003037, 1.302, -1.12), (-0.003037, 1.201, -1.12), (-0.003037, 1.099, -1.12)], [], [(9, 33, 35, 10), (82, 86, 89, 80), (87, 88, 95, 96, 91, 92, 83, 84), (78, 79, 90, 97), (88, 79, 78, 95), (75, 94, 85, 81), (84, 82, 80, 87), (33, 32, 43, 35), (92, 75, 81, 83), (96, 77, 76, 91), (89, 86, 99, 102), (97, 90, 104, 105), (32, 31, 34, 43), (114, 111, 130, 133), (93, 98, 107, 108), (106, 103, 101, 109), (85, 94, 110, 100), (52, 53, 50, 49), (159, 158, 160, 161), (1, 6, 5, 25), (25, 5, 4, 28), (28, 4, 3, 31), (31, 3, 2, 34), (13, 36, 7, 14), (14, 7, 8, 17), (17, 8, 9, 20), (20, 9, 10, 23), (3, 22, 24, 2), (22, 21, 150, 24), (21, 20, 23, 150), (4, 19, 22, 3), (19, 18, 21, 22), (18, 17, 20, 21), (5, 16, 19, 4), (16, 15, 18, 19), (15, 14, 17, 18), (6, 11, 16, 5), (11, 12, 15, 16), (12, 13, 14, 15), (149, 170, 185, 175), (60, 61, 58, 57), (58, 59, 56, 55), (8, 30, 33, 9), (30, 29, 32, 33), (29, 28, 31, 32), (7, 27, 30, 8), (27, 26, 29, 30), (26, 25, 28, 29), (36, 44, 27, 7), (44, 0, 26, 27), (0, 1, 25, 26), (74, 73, 52, 51), (71, 65, 66, 53), (40, 156, 159, 41), (70, 67, 64, 61), (117, 115, 126, 121), (123, 124, 119, 120, 127, 128, 131, 132), (113, 134, 125, 116), (112, 118, 122, 129), (131, 128, 111, 114), (119, 124, 115, 117), (37, 45, 44, 36), (127, 120, 118, 112), (123, 132, 113, 116), (126, 138, 135, 121), (134, 141, 139, 125), (47, 69, 6, 1), (130, 144, 142, 133), (143, 146, 136, 140), (122, 137, 145, 129), (63, 74, 51, 62), (158, 157, 178, 160), (34, 2, 39, 162), (165, 40, 41, 168), (23, 10, 147, 151), (157, 149, 175, 178), (169, 168, 171, 172), (62, 51, 48, 38), (48, 49, 46, 45), (38, 48, 45, 37), (41, 159, 161, 42), (56, 37, 36, 13), (69, 54, 11, 6), (151, 147, 148, 154), (54, 55, 12, 11), (55, 56, 13, 12), (168, 41, 42, 171), (68, 57, 54, 69), (57, 58, 55, 54), (162, 39, 40, 165), (72, 70, 61, 60), (65, 72, 60, 66), (154, 148, 149, 157), (61, 64, 59, 58), (66, 60, 57, 68), (49, 50, 47, 46), (45, 46, 0, 44), (67, 63, 62, 64), (51, 52, 49, 48), (46, 47, 1, 0), (64, 62, 38, 59), (170, 169, 172, 185), (50, 68, 69, 47), (59, 38, 37, 56), (73, 71, 53, 52), (53, 66, 68, 50), (156, 155, 158, 159), (99, 100, 101), (102, 103, 104), (105, 106, 107), (108, 109, 110), (135, 136, 137), (138, 139, 140), (141, 142, 143), (144, 145, 146), (94, 75, 76, 93), (98, 77, 78, 97), (90, 79, 80, 89), (83, 81, 82, 84), (81, 85, 86, 82), (79, 88, 87, 80), (77, 96, 95, 78), (75, 92, 91, 76), (101, 103, 102, 99), (103, 106, 105, 104), (106, 109, 108, 107), (109, 101, 100, 110), (93, 108, 110, 94), (99, 86, 85, 100), (89, 102, 104, 90), (107, 98, 97, 105), (130, 111, 112, 129), (134, 113, 114, 133), (126, 115, 116, 125), (119, 117, 118, 120), (117, 121, 122, 118), (115, 124, 123, 116), (113, 132, 131, 114), (111, 128, 127, 112), (135, 138, 140, 136), (139, 141, 143, 140), (142, 144, 146, 143), (145, 137, 136, 146), (129, 145, 144, 130), (137, 122, 121, 135), (125, 139, 138, 126), (141, 134, 133, 142), (77, 98, 93, 76), (155, 154, 157, 158), (39, 153, 156, 40), (153, 152, 155, 156), (152, 151, 154, 155), (2, 24, 153, 39), (24, 150, 152, 153), (150, 23, 151, 152), (148, 167, 170, 149), (167, 166, 169, 170), (166, 165, 168, 169), (147, 164, 167, 148), (164, 163, 166, 167), (163, 162, 165, 166), (10, 35, 164, 147), (35, 43, 163, 164), (43, 34, 162, 163), (181, 180, 183, 184), (176, 188, 191, 177), (42, 161, 181, 173), (180, 179, 182, 183), (171, 42, 173, 186), (179, 176, 177, 182), (187, 186, 189, 190), (173, 181, 184, 174), (186, 173, 174, 189), (178, 175, 176, 179), (188, 187, 190, 191), (161, 160, 180, 181), (160, 178, 179, 180), (175, 185, 188, 176), (185, 172, 187, 188), (172, 171, 186, 187)])
me_finish_line.polygons.foreach_set('material_index', [0, 2, 2, 2, 2, 2, 2, 1, 2, 2, 2, 2, 0, 2, 2, 2, 2, 0, 0, 0, 1, 0, 1, 1, 0, 1, 0, 1, 0, 1, 0, 1, 0, 1, 0, 1, 0, 1, 0, 0, 0, 0, 1, 0, 1, 0, 1, 0, 1, 0, 1, 0, 0, 0, 0, 2, 2, 2, 2, 2, 2, 0, 2, 2, 2, 2, 1, 2, 2, 2, 1, 1, 0, 0, 1, 0, 0, 0, 0, 1, 1, 0, 1, 0, 0, 1, 1, 0, 1, 1, 1, 0, 1, 1, 1, 1, 1, 1, 1, 0, 0, 1, 0, 1, 1, 1, 1, 2, 2, 2, 2, 2, 2, 2, 2, 2, 2, 2, 2, 2, 2, 2, 2, 2, 2, 2, 2, 2, 2, 2, 2, 2, 2, 2, 2, 2, 2, 2, 2, 2, 2, 2, 2, 2, 2, 2, 2, 2, 0, 1, 0, 1, 0, 1, 0, 1, 0, 1, 0, 1, 0, 1, 0, 1, 0, 0, 0, 1, 0, 0, 0, 1, 1, 1, 1, 1, 0, 1, 0, 1])
me_finish_line.materials.append(mat_white)
me_finish_line.materials.append(mat_black)
me_finish_line.materials.append(mat_wood)
me_finish_line.use_remesh_preserve_volume = False
me_finish_line.use_remesh_preserve_attributes = False
me_finish_line.use_mirror_vertex_groups = False
me_finish_line.update()
me_water = bpy.data.meshes.new('Water')
me_water.from_pydata([(-18.13, -1.484, -15.24), (-18.13, -1.0, -4.481), (-18.13, 37.68, -15.24), (-18.13, 37.68, -4.481), (48.25, -1.0, -15.24), (48.25, -1.0, -4.481), (48.25, 37.68, -15.24), (48.25, 37.68, -4.481), (26.12, 37.68, -15.24), (3.995, 37.68, -15.24), (3.995, 37.68, -4.481), (26.12, 37.68, -4.481), (26.12, -1.0, -4.481), (3.995, -1.0, -4.481)], [], [(0, 1, 3, 2), (8, 11, 7, 6), (6, 7, 5, 4), (10, 3, 1, 13), (7, 11, 12, 5), (2, 3, 10, 9)])
me_water.materials.append(mat_glass)
me_water.use_remesh_preserve_volume = False
me_water.use_remesh_preserve_attributes = False
me_water.use_mirror_vertex_groups = False
me_water.update()
me_landbottom = bpy.data.meshes.new('LandBottom')
me_landbottom.from_pydata([(-7.959, 1.0, 4.685), (-7.959, -5.96e-08, 4.685), (-8.133, 1.0, -4.821), (-7.83, 1.788e-07, -4.691), (8.071, 1.788e-07, -4.779), (8.179, 1.0, -4.821), (7.959, -5.96e-08, 4.685), (7.959, 1.0, 4.685), (-3.98, 1.0, 4.836), (-3.98, -5.96e-08, 4.836), (3.98, 1.0, 4.836), (3.98, -5.96e-08, 4.836), (-5.969, 1.0, 4.761), (-5.969, -5.96e-08, 4.685), (5.433, 1.0, 4.442), (5.433, -5.96e-08, 4.442), (-7.83, 0.5, 4.61), (7.831, 0.5, 4.61), (8.048, 0.5, -4.743), (-8.001, 0.5, -4.743), (-3.915, 0.5, 4.758), (3.916, 0.5, 4.758), (-5.873, 0.5, 4.647), (5.346, 0.5, 4.371), (-7.993, 1.0, 2.819), (-7.981, -5.96e-08, 2.86), (7.978, -5.96e-08, 2.86), (8.002, 1.0, 2.819), (7.865, 0.5, 3.161), (-7.693, 0.5, 2.84), (-8.1, 1.0, -3.022), (8.138, 1.0, -3.022), (-8.071, 1.788e-07, -2.99), (7.911, 1.788e-07, -2.979), (7.998, 0.5, -2.578), (-8.09, 0.5, -3.231), (-8.003, -5.96e-08, -1.202), (-7.943, 0.5, -1.575), (-8.068, 1.0, -1.297), (-8.003, -5.96e-08, 0.8743), (-7.893, 0.5, 1.165), (-8.029, 1.0, 0.8827), (7.997, -5.96e-08, -1.202), (8.042, 0.5, -1.25), (8.097, 1.0, -1.271), (7.997, -5.96e-08, 0.8743), (7.919, 0.5, 0.799), (8.049, 1.0, 0.812), (-1.327, 1.0, 4.836), (1.327, 1.0, 4.836), (-1.327, -5.082e-08, 4.635), (1.327, -4.569e-08, 4.518), (-1.305, 0.5, 4.758), (1.306, 0.5, 4.758), (-7.974, 0.25, 4.694), (7.974, 0.25, 4.694), (8.14, 0.25, -4.809), (-7.995, 0.25, -4.764), (-3.987, 0.25, 4.845), (3.987, 0.25, 4.845), (-5.98, 0.25, 4.712), (5.444, 0.25, 4.45), (7.843, 0.25, 2.357), (-7.827, 0.25, 3.22), (8.138, 0.25, -3.445), (-8.116, 0.25, -2.696), (-7.879, 0.25, -1.002), (-8.057, 0.25, 0.6837), (8.056, 0.25, -1.671), (7.856, 0.25, 1.543), (-1.329, 0.25, 4.744), (1.329, 0.25, 4.684), (-3.908, 0.75, 4.749), (3.908, 0.75, 4.749), (-5.862, 0.75, 4.657), (5.336, 0.75, 4.363), (-7.816, 0.75, 4.601), (7.816, 0.75, 4.601), (8.033, 0.75, -4.734), (-7.986, 0.75, -4.734), (-7.876, 0.75, 2.643), (7.951, 0.75, 2.061), (7.834, 0.75, -3.484), (-7.97, 0.75, -2.552), (-7.81, 0.75, -0.9245), (-7.721, 0.75, 0.5298), (7.94, 0.75, -0.7266), (7.92, 0.75, 0.1204), (-1.302, 0.75, 4.749), (1.303, 0.75, 4.749)], [], [(65, 57, 3, 32), (81, 27, 7, 77), (61, 15, 6, 55), (60, 13, 9, 58), (71, 51, 11, 59), (54, 1, 13, 60), (59, 11, 15, 61), (73, 21, 23, 75), (76, 16, 22, 74), (89, 53, 21, 73), (74, 22, 20, 72), (75, 23, 17, 77), (62, 28, 17, 55), (83, 79, 19, 35), (76, 80, 29, 16), (69, 46, 28, 62), (87, 47, 27, 81), (54, 63, 25, 1), (78, 5, 31, 82), (56, 18, 34, 64), (84, 83, 35, 37), (66, 65, 32, 36), (67, 66, 36, 39), (85, 84, 37, 40), (80, 85, 40, 29), (63, 67, 39, 25), (82, 31, 44, 86), (64, 34, 43, 68), (86, 44, 47, 87), (68, 43, 46, 69), (72, 20, 52, 88), (88, 52, 53, 89), (58, 9, 50, 70), (70, 50, 51, 71), (52, 70, 71, 53), (20, 58, 70, 52), (42, 68, 69, 45), (33, 64, 68, 42), (29, 40, 67, 63), (40, 37, 66, 67), (37, 35, 65, 66), (4, 56, 64, 33), (16, 29, 63, 54), (45, 69, 62, 26), (26, 62, 55, 6), (21, 59, 61, 23), (16, 54, 60, 22), (53, 71, 59, 21), (22, 60, 58, 20), (23, 61, 55, 17), (35, 19, 57, 65), (48, 88, 89, 49), (8, 72, 88, 48), (43, 86, 87, 46), (34, 82, 86, 43), (24, 41, 85, 80), (41, 38, 84, 85), (38, 30, 83, 84), (18, 78, 82, 34), (46, 87, 81, 28), (0, 24, 80, 76), (30, 2, 79, 83), (14, 75, 77, 7), (12, 74, 72, 8), (49, 89, 73, 10), (0, 76, 74, 12), (10, 73, 75, 14), (28, 81, 77, 17)])
me_landbottom.materials.append(mat_grass)
me_landbottom.materials.append(mat_marking)
me_landbottom.materials.append(mat_seats)
me_landbottom.use_remesh_preserve_volume = False
me_landbottom.use_remesh_preserve_attributes = False
me_landbottom.use_mirror_vertex_groups = False
me_landbottom.update()
me_road = bpy.data.meshes.new('Road')
me_road.from_pydata([(-7.029, 1.208, -3.809), (-7.956, -1.0, -4.849), (-7.33, 1.109, 3.711), (-7.826, -1.0, 4.527), (8.075, -1.0, 4.615), (7.03, 1.014, 3.939), (7.963, -1.0, -4.849), (6.869, 0.9981, -3.738), (-8.0, 2.0, -0.925), (-8.0, -1.0, -0.925), (8.0, -1.0, -0.925), (8.0, 2.0, -0.925), (-8.0, 2.0, 0.925), (8.0, 2.0, 0.925), (-8.0, -1.0, 0.925), (8.0, -1.0, 0.925), (-8.0, -1.0, -0.825), (8.0, -1.0, -0.825), (-8.0, 2.0, -0.825), (8.0, 2.0, -0.825), (-8.0, 2.0, 0.825), (8.0, 2.0, 0.825), (-8.0, -1.0, 0.825), (8.0, -1.0, 0.825), (8.0, 2.02, -0.925), (-8.0, 2.02, -0.925), (-8.0, 2.02, 0.825), (-8.0, 2.02, 0.925), (8.0, 2.02, 0.825), (8.0, 2.02, 0.925), (-8.0, 2.02, -0.825), (8.0, 2.02, -0.825), (-8.0, 2.0, 1.038), (8.0, 2.0, 1.038), (-8.0, -1.0, 1.038), (8.0, -1.0, 1.038), (-8.0, -1.0, -1.038), (8.0, -1.0, -1.038), (-8.0, 2.0, -1.038), (8.0, 2.0, -1.038), (-7.515, -2.164e-07, -4.506), (7.647, -5.816e-07, -4.679), (7.604, -1.364e-07, 4.289), (-7.443, -1.461e-07, 4.066), (8.096, -0.02722, -0.8752), (-7.872, 0.0, -0.925), (7.717, -3.576e-07, 0.925), (-8.166, -3.576e-07, 0.925), (-7.872, 0.0, -0.825), (8.096, -0.02722, -0.7752), (-8.166, -3.576e-07, 0.825), (7.717, -3.576e-07, 0.825), (7.717, -3.576e-07, 1.038), (-8.166, -3.576e-07, 1.038), (-7.872, 0.0, -1.038), (8.096, -0.02722, -0.9882), (-7.633, 1.84, 2.115), (7.319, 1.207, 2.844), (-8.068, -1.0, 2.827), (7.914, -1.0, 2.815), (-7.667, -0.2025, 2.86), (7.643, -2.384e-07, 2.86), (-7.978, -1.0, -3.024), (7.981, -1.0, -3.024), (-7.596, 1.257, -2.97), (7.424, 1.477, -2.836), (-7.74, -1.197e-07, -3.035), (7.857, -2.98e-07, -3.024), (3.983, -1.0, -5.0), (4.011, 1.425, -4.65), (4.0, 2.0, 1.038), (4.0, 2.0, -1.038), (4.006, 1.77, -3.024), (3.983, -1.0, 4.683), (4.011, 1.668, 4.683), (4.0, 2.0, -0.925), (4.0, 2.0, 0.925), (4.0, 2.0, -0.825), (4.0, 2.0, 0.825), (4.0, 2.02, -0.925), (4.0, 2.02, 0.925), (4.0, 2.02, -0.825), (4.0, 2.02, 0.825), (3.997, -5.066e-07, -5.0), (3.997, -1.192e-07, 4.683), (4.006, 1.749, 2.86), (5.437, -1.0, -4.606), (5.584, 1.668, -4.075), (6.0, 2.0, 1.038), (6.0, 2.0, -1.038), (6.003, 1.869, -3.024), (5.962, -1.0, 4.615), (6.006, 1.575, 4.428), (6.0, 2.0, -0.925), (6.0, 2.0, 0.925), (6.0, 2.0, -0.825), (6.0, 2.0, 0.825), (6.0, 2.02, -0.925), (6.0, 2.02, 0.925), (6.0, 2.02, -0.825), (6.0, 2.02, 0.825), (5.443, -5.37e-07, -4.683), (5.989, -1.311e-07, 4.411), (5.971, 1.54, 2.86), (-3.976, -1.0, 4.683), (-3.967, 1.102, 4.683), (-4.0, 2.0, -0.925), (-4.0, 2.0, 0.925), (-4.0, 2.0, -0.825), (-4.0, 2.0, 0.825), (-4.0, 2.02, -0.925), (-4.0, 2.02, 0.925), (-4.0, 2.02, -0.825), (-4.0, 2.02, 0.825), (-3.971, -3.278e-07, -5.0), (-3.971, -1.192e-07, 4.683), (-3.983, 2.0, 2.86), (-3.976, -1.0, -5.0), (-3.967, 1.718, -4.688), (-4.0, 2.0, 1.038), (-4.0, 2.0, -1.038), (-3.983, 2.0, -3.024), (-5.842, -1.0, 4.593), (-5.934, 1.59, 4.373), (-6.0, 2.0, -0.925), (-6.0, 2.0, 0.925), (-6.0, 2.0, -0.825), (-6.0, 2.0, 0.825), (-6.0, 2.02, -0.925), (-6.0, 2.02, 0.925), (-6.0, 2.02, -0.825), (-6.0, 2.02, 0.825), (-5.964, -2.688e-07, -4.756), (-5.964, -1.283e-07, 4.474), (-5.981, 2.0, 2.86), (-5.966, -1.0, -4.849), (-6.015, 2.0, -4.669), (-6.0, 2.0, 1.038), (-6.0, 2.0, -1.038), (-5.981, 2.0, -3.024), (-1.323, -1.0, -4.799), (1.33, -1.0, -4.682), (-1.307, 1.733, -4.214), (1.681, 1.175, -4.441), (-1.333, 2.0, 1.038), (1.333, 2.0, 1.038), (-1.333, 2.0, -1.038), (1.333, 2.0, -1.038), (-1.058, 1.925, -3.024), (2.24, 1.549, -3.022), (1.766, 1.254, 4.683), (-1.969, 1.372, 4.683), (1.333, 2.0, -0.925), (-1.333, 2.0, -0.925), (1.333, 2.0, 0.925), (-1.333, 2.0, 0.925), (1.333, 2.0, -0.825), (-1.333, 2.0, -0.825), (1.333, 2.0, 0.825), (-1.333, 2.0, 0.825), (1.333, 2.02, -0.925), (-1.333, 2.02, -0.925), (1.333, 2.02, 0.925), (-1.333, 2.02, 0.925), (1.333, 2.02, -0.825), (-1.333, 2.02, -0.825), (1.333, 2.02, 0.825), (-1.333, 2.02, 0.825), (0.9851, -4.309e-07, -4.631), (-1.315, -3.645e-07, -4.475), (1.343, 2.236, 2.86), (-1.281, 2.359, 2.86)], [], [(133, 123, 2, 43), (138, 38, 8, 124), (130, 30, 18, 126), (129, 27, 12, 125), (21, 28, 29, 13), (18, 30, 25, 8), (11, 24, 31, 19), (12, 27, 26, 20), (126, 18, 20, 127), (49, 19, 21, 51), (44, 11, 19, 49), (45, 9, 16, 48), (51, 21, 13, 46), (54, 36, 9, 45), (99, 31, 24, 97), (125, 12, 32, 137), (100, 28, 21, 96), (67, 63, 6, 41), (66, 64, 0, 40), (132, 135, 1, 40), (131, 26, 27, 129), (97, 24, 11, 93), (139, 64, 38, 138), (61, 59, 35, 52), (60, 58, 3, 43), (44, 10, 37, 55), (50, 22, 14, 47), (48, 16, 22, 50), (46, 13, 33, 52), (53, 32, 12, 47), (103, 57, 33, 88), (34, 53, 47, 14), (15, 46, 52, 35), (18, 48, 50, 20), (20, 50, 47, 12), (11, 44, 55, 39), (56, 60, 43, 2), (57, 61, 52, 33), (136, 132, 40, 0), (62, 66, 40, 1), (65, 67, 41, 7), (38, 54, 45, 8), (23, 51, 46, 15), (8, 45, 48, 18), (10, 44, 49, 17), (17, 49, 51, 23), (122, 133, 43, 3), (5, 42, 61, 57), (32, 53, 60, 56), (92, 5, 57, 103), (53, 34, 58, 60), (42, 4, 59, 61), (39, 55, 67, 65), (36, 54, 66, 62), (136, 0, 64, 139), (54, 38, 64, 66), (55, 37, 63, 67), (143, 149, 72, 69), (151, 171, 116, 105), (169, 114, 118, 142), (171, 144, 119, 116), (149, 147, 71, 72), (161, 153, 106, 110), (167, 113, 111, 163), (141, 168, 83, 68), (167, 159, 109, 113), (155, 107, 119, 144), (165, 161, 110, 112), (157, 108, 109, 159), (163, 111, 107, 155), (165, 112, 108, 157), (147, 152, 75, 71), (102, 92, 74, 84), (89, 71, 75, 93), (99, 81, 77, 95), (98, 80, 76, 94), (95, 77, 78, 96), (94, 76, 70, 88), (101, 86, 68, 83), (100, 82, 80, 98), (90, 72, 71, 89), (87, 101, 83, 69), (91, 102, 84, 73), (87, 69, 72, 90), (7, 87, 90, 65), (4, 42, 102, 91), (7, 41, 101, 87), (65, 90, 89, 39), (28, 100, 98, 29), (41, 6, 86, 101), (13, 94, 88, 33), (19, 95, 96, 21), (29, 98, 94, 13), (31, 99, 95, 19), (39, 89, 93, 11), (42, 5, 92, 102), (74, 92, 103, 85), (85, 103, 88, 70), (79, 97, 93, 75), (82, 100, 96, 78), (130, 112, 110, 128), (131, 113, 109, 127), (128, 110, 106, 124), (134, 116, 119, 137), (123, 105, 116, 134), (2, 123, 134, 56), (56, 134, 137, 32), (25, 128, 124, 8), (26, 131, 127, 20), (30, 130, 128, 25), (118, 136, 139, 121), (104, 115, 133, 122), (118, 114, 132, 136), (121, 139, 138, 120), (113, 131, 129, 111), (114, 117, 135, 132), (107, 125, 137, 119), (108, 126, 127, 109), (111, 129, 125, 107), (112, 130, 126, 108), (120, 138, 124, 106), (115, 105, 123, 133), (81, 99, 97, 79), (120, 106, 153, 146), (146, 153, 152, 147), (81, 164, 156, 77), (164, 165, 157, 156), (80, 162, 154, 76), (162, 163, 155, 154), (77, 156, 158, 78), (156, 157, 159, 158), (81, 79, 160, 164), (164, 160, 161, 165), (76, 154, 145, 70), (154, 155, 144, 145), (82, 78, 158, 166), (166, 158, 159, 167), (117, 114, 169, 140), (140, 169, 168, 141), (82, 166, 162, 80), (166, 167, 163, 162), (79, 75, 152, 160), (160, 152, 153, 161), (121, 120, 146, 148), (148, 146, 147, 149), (85, 70, 145, 170), (170, 145, 144, 171), (83, 168, 143, 69), (168, 169, 142, 143), (74, 85, 170, 150), (150, 170, 171, 151), (118, 121, 148, 142), (142, 148, 149, 143)])
me_road.polygons.foreach_set('material_index', [0, 2, 1, 1, 1, 1, 1, 1, 2, 0, 0, 0, 0, 0, 1, 2, 1, 0, 0, 0, 1, 1, 0, 0, 0, 0, 0, 0, 0, 0, 0, 0, 0, 0, 0, 0, 0, 0, 0, 0, 0, 0, 0, 0, 0, 0, 0, 0, 0, 0, 0, 0, 0, 0, 0, 0, 0, 0, 0, 0, 0, 0, 1, 1, 0, 1, 2, 1, 2, 1, 1, 2, 0, 2, 1, 1, 2, 2, 0, 1, 0, 0, 0, 0, 0, 0, 0, 0, 1, 0, 2, 2, 1, 1, 2, 0, 0, 0, 1, 1, 1, 1, 1, 0, 0, 0, 0, 1, 1, 1, 0, 0, 0, 0, 1, 0, 2, 2, 1, 1, 2, 0, 1, 2, 2, 1, 1, 1, 1, 2, 2, 1, 1, 2, 2, 1, 1, 0, 0, 1, 1, 1, 1, 0, 0, 0, 0, 0, 0, 0, 0, 0, 0])
me_road.materials.append(mat_grass)
me_road.materials.append(mat_marking)
me_road.materials.append(mat_seats)
me_road.use_remesh_preserve_volume = False
me_road.use_remesh_preserve_attributes = False
me_road.use_mirror_vertex_groups = False
me_road.update()
me_cursor_001 = bpy.data.meshes.new('Cursor.001')
me_cursor_001.from_pydata([(0.2499, 0.5307, -0.06), (0.3184, 0.5023, -0.06), (0.3467, 0.4339, -0.06), (0.3184, 0.3654, -0.06), (0.2499, 0.3371, -0.06), (0.1815, 0.3654, -0.06), (0.1531, 0.4339, -0.06), (0.1815, 0.5023, -0.06), (0.2499, 0.5307, -1.118e-08), (0.3184, 0.5023, -1.118e-08), (0.3467, 0.4339, -1.118e-08), (0.3184, 0.3654, 0.0), (0.2499, 0.3371, 1.118e-08), (0.1815, 0.3654, 1.118e-08), (0.1531, 0.4339, 1.118e-08), (0.1815, 0.5023, 0.0), (-0.2499, 0.5307, -0.06), (-0.1815, 0.5023, -0.06), (-0.1531, 0.4339, -0.06), (-0.1815, 0.3654, -0.06), (-0.2499, 0.3371, -0.06), (-0.3184, 0.3654, -0.06), (-0.3467, 0.4339, -0.06), (-0.3184, 0.5023, -0.06), (-0.2499, 0.5307, -1.118e-08), (-0.1815, 0.5023, -1.118e-08), (-0.1531, 0.4339, -1.118e-08), (-0.1815, 0.3654, 0.0), (-0.2499, 0.3371, 1.118e-08), (-0.3184, 0.3654, 1.118e-08), (-0.3467, 0.4339, 1.118e-08), (-0.3184, 0.5023, 0.0), (-0.5845, 0.0489, -0.06), (-0.5257, 0.094, -0.06), (-0.4523, 0.08433, -0.06), (-0.4072, 0.02555, -0.06), (-0.4169, -0.0479, -0.06), (-0.4756, -0.093, -0.06), (-0.5491, -0.08333, -0.06), (-0.5942, -0.02456, -0.06), (-0.5845, 0.0489, -5.485e-08), (-0.5257, 0.094, -4.819e-08), (-0.4523, 0.08433, -4.286e-08), (-0.4072, 0.02555, -3.081e-08), (-0.4169, -0.0479, -2.372e-08), (-0.4756, -0.093, -3.038e-08), (-0.5491, -0.08333, -3.571e-08), (-0.5942, -0.02456, -4.776e-08), (-0.3346, -0.4818, -0.06), (-0.3443, -0.4083, -0.06), (-0.2992, -0.3495, -0.06), (-0.2257, -0.3399, -0.06), (-0.1669, -0.385, -0.06), (-0.1573, -0.4584, -0.06), (-0.2024, -0.5172, -0.06), (-0.2758, -0.5269, -0.06), (-0.3346, -0.4818, -1.029e-07), (-0.3443, -0.4083, -9.372e-08), (-0.2992, -0.3495, -8.219e-08), (-0.2257, -0.3399, -6.393e-08), (-0.1669, -0.385, -5.427e-08), (-0.1573, -0.4584, -6.35e-08), (-0.2024, -0.5172, -7.503e-08), (-0.2758, -0.5269, -9.329e-08), (0.2499, -0.5307, -0.06), (0.1815, -0.5023, -0.06), (0.1531, -0.4339, -0.06), (0.1815, -0.3654, -0.06), (0.2499, -0.3371, -0.06), (0.3184, -0.3654, -0.06), (0.3467, -0.4339, -0.06), (0.3184, -0.5023, -0.06), (0.2499, -0.5307, -1.074e-07), (0.1815, -0.5023, -1.022e-07), (0.1531, -0.4339, -8.983e-08), (0.1815, -0.3654, -6.625e-08), (0.2499, -0.3371, -4.993e-08), (0.3184, -0.3654, -5.507e-08), (0.3467, -0.4339, -6.748e-08), (0.3184, -0.5023, -9.107e-08), (0.5845, -0.0489, -0.06), (0.5257, -0.094, -0.06), (0.4523, -0.08433, -0.06), (0.4072, -0.02555, -0.06), (0.4169, 0.0479, -0.06), (0.4756, 0.093, -0.06), (0.5491, 0.08333, -0.06), (0.5942, 0.02456, -0.06), (0.5845, -0.0489, -6.371e-08), (0.5257, -0.094, -6.523e-08), (0.4523, -0.08433, -5.815e-08), (0.4072, -0.02555, -3.544e-08), (0.4169, 0.0479, -1.504e-08), (0.4756, 0.093, -1.352e-08), (0.5491, 0.08333, -2.06e-08), (0.5942, 0.02456, -4.331e-08)], [], [(1, 2, 3, 4, 5, 6, 7, 0), (6, 14, 15, 7), (4, 12, 13, 5), (2, 10, 11, 3), (0, 8, 9, 1), (7, 15, 8, 0), (5, 13, 14, 6), (3, 11, 12, 4), (1, 9, 10, 2), (17, 18, 19, 20, 21, 22, 23, 16), (22, 30, 31, 23), (20, 28, 29, 21), (18, 26, 27, 19), (16, 24, 25, 17), (23, 31, 24, 16), (21, 29, 30, 22), (19, 27, 28, 20), (17, 25, 26, 18), (33, 34, 35, 36, 37, 38, 39, 32), (38, 46, 47, 39), (36, 44, 45, 37), (34, 42, 43, 35), (32, 40, 41, 33), (39, 47, 40, 32), (37, 45, 46, 38), (35, 43, 44, 36), (33, 41, 42, 34), (49, 50, 51, 52, 53, 54, 55, 48), (54, 62, 63, 55), (52, 60, 61, 53), (50, 58, 59, 51), (48, 56, 57, 49), (55, 63, 56, 48), (53, 61, 62, 54), (51, 59, 60, 52), (49, 57, 58, 50), (65, 66, 67, 68, 69, 70, 71, 64), (70, 78, 79, 71), (68, 76, 77, 69), (66, 74, 75, 67), (64, 72, 73, 65), (71, 79, 72, 64), (69, 77, 78, 70), (67, 75, 76, 68), (65, 73, 74, 66), (81, 82, 83, 84, 85, 86, 87, 80), (86, 94, 95, 87), (84, 92, 93, 85), (82, 90, 91, 83), (80, 88, 89, 81), (87, 95, 88, 80), (85, 93, 94, 86), (83, 91, 92, 84), (81, 89, 90, 82)])
me_cursor_001.materials.append(mat_white)
me_cursor_001.use_remesh_preserve_volume = False
me_cursor_001.use_remesh_preserve_attributes = False
me_cursor_001.use_mirror_vertex_groups = False
me_cursor_001.update()

# ---- objects
ob_wheel = bpy.data.objects.new('Wheel', me_wheel)
ob_lamp_001 = bpy.data.objects.new('Lamp.001', light_lamp_001)
ob_car = bpy.data.objects.new('Car', me_car)
ob_lamp = bpy.data.objects.new('Lamp', light_lamp)
ob_camera = bpy.data.objects.new('Camera', cam_camera)
ob_cursor = bpy.data.objects.new('Cursor', me_cursor)
ob_finish_line = bpy.data.objects.new('Finish Line', me_finish_line)
ob_water = bpy.data.objects.new('Water', me_water)
ob_landbottom = bpy.data.objects.new('LandBottom', me_landbottom)
ob_road = bpy.data.objects.new('Road', me_road)
ob_cursor_001 = bpy.data.objects.new('Cursor.001', me_cursor_001)

# ---- transforms, parenting, visibility, modifiers, constraints
ob_wheel.location = (1.937, -0.9955, 0.3193)
ob_wheel.rotation_euler = (1.571, -0.0, 2.384e-07)
ob_wheel.scale = (4.0, 4.0, 4.0)
ob_wheel.lineart.crease_threshold = 0.0
_m = ob_wheel.modifiers.new('Mirror', 'MIRROR')
_m.use_axis = (False, False, True)
_m.use_clip = True
ob_lamp_001.location = (4.076, 1.005, 5.904)
ob_lamp_001.rotation_euler = (0.464, -0.0, 3.142)
ob_lamp_001.lock_rotations_4d = False
ob_lamp_001.empty_display_type = 'ARROWS'
ob_lamp_001.color = (0.0, 0.0, 0.0, 0.0)
ob_lamp_001.lineart.crease_threshold = 0.0
ob_car.location = (0.0426, -0.006858, 0.4301)
ob_car.rotation_euler = (1.571, -0.0, 0.0)
ob_car.scale = (4.0, 4.0, 4.0)
ob_car.lock_rotations_4d = False
ob_car.empty_display_type = 'ARROWS'
ob_car.lineart.crease_threshold = 0.0
ob_lamp.location = (4.076, 1.005, 5.904)
ob_lamp.rotation_euler = (0.464, -0.0, 0.0)
ob_lamp.lock_rotations_4d = False
ob_lamp.empty_display_type = 'ARROWS'
ob_lamp.color = (0.0, 0.0, 0.0, 0.0)
ob_lamp.lineart.crease_threshold = 0.0
ob_camera.location = (7.481, -6.508, 5.344)
ob_camera.rotation_euler = (1.109, 0.0, 0.8149)
ob_camera.lock_rotations_4d = False
ob_camera.empty_display_type = 'ARROWS'
ob_camera.color = (0.0, 0.0, 0.0, 0.0)
ob_camera.display_type = 'WIRE'
ob_camera.lineart.crease_threshold = 0.0
ob_cursor.location = (37.96, 16.19, 0.0)
ob_cursor.rotation_euler = (1.571, -0.0, 0.0)
ob_cursor.scale = (4.0, 4.0, 4.0)
ob_cursor.lineart.crease_threshold = 0.0
ob_finish_line.location = (0.0, 0.0, 0.0)
ob_finish_line.rotation_euler = (1.571, -0.0, 0.0)
ob_finish_line.scale = (4.0, 4.0, 4.0)
ob_finish_line.lineart.crease_threshold = 0.0
ob_water.location = (-14.37, -17.73, -1.0)
ob_water.hide_viewport = True
ob_water.lineart.crease_threshold = 0.0
ob_landbottom.location = (0.5138, 0.6549, -12.0)
ob_landbottom.rotation_euler = (-1.571, -2.849e-14, 6.283)
ob_landbottom.scale = (4.0, 4.0, 4.0)
ob_landbottom.lineart.crease_threshold = 0.0
ob_road.location = (0.5, 0.0, -8.0)
ob_road.rotation_euler = (1.571, -0.0, 0.0)
ob_road.scale = (4.0, 4.0, 4.0)
ob_road.lineart.crease_threshold = 0.0
_m = ob_road.modifiers.new('Triangulate', 'TRIANGULATE')
_m.quad_method = 'BEAUTY'
ob_cursor_001.location = (37.96, 0.05, 0.0)
ob_cursor_001.rotation_euler = (1.571, -0.0, 0.0)
ob_cursor_001.scale = (4.0, 4.0, 4.0)
ob_cursor_001.lineart.crease_threshold = 0.0

# ---- collection membership
col_collection_1.objects.link(ob_wheel)
col_collection_1.objects.link(ob_lamp_001)
col_collection_1.objects.link(ob_car)
col_collection_1.objects.link(ob_lamp)
col_collection_1.objects.link(ob_camera)
col_collection_2.objects.link(ob_cursor)
col_collection_2.objects.link(ob_finish_line)
col_collection_3.objects.link(ob_water)
col_collection_3.objects.link(ob_landbottom)
col_collection_3.objects.link(ob_road)
col_collection_4.objects.link(ob_cursor_001)

# ---- scene / render settings (as saved in the file)
scene.camera = ob_camera
scene.frame_start = 1; scene.frame_end = 250; scene.frame_set(2)
scene.render.engine = 'CYCLES'
scene.render.resolution_percentage = 50
scene.render.dither_intensity = 0.0
scene.cycles.use_denoising = False
scene.cycles.samples = 128
scene.cycles.sampling_pattern = 'TABULATED_SOBOL'
scene.cycles.use_adaptive_sampling = False
scene.cycles.use_light_tree = False
scene.cycles.blur_glossy = 0.0
scene.cycles.sample_clamp_indirect = 0.0
scene.view_settings.view_transform = 'Standard'
bpy.context.view_layer.update()
